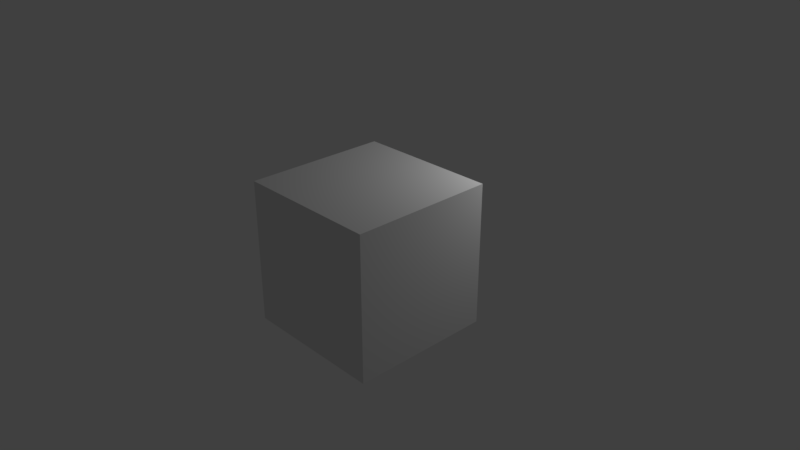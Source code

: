 # Source: textured_cube.blend  (saved by Blender 2.79.0; exported with 4.5.12 LTS)
import bpy
from mathutils import Matrix  # noqa: F401  (used for matrix-valued properties, if any)

bpy.ops.wm.read_factory_settings(use_empty=True)
scene = bpy.context.scene
scene.name = 'Scene'

# ---- collections
col_collection_1 = bpy.data.collections.new('Collection 1'); scene.collection.children.link(col_collection_1)

# ---- materials (node trees are filled in below, after node groups)
mat_material = bpy.data.materials.new('Material')
mat_material.alpha_threshold = 0.0
mat_material.use_transparent_shadow = False
mat_material.preview_render_type = 'CUBE'
mat_material.roughness = 0.5
mat_material.line_color = (0.0, 0.0, 0.0, 1.0)

# ---- material node trees

# ---- world
world_world = bpy.data.worlds.new('World'); scene.world = world_world
world_world.color = (0.05088, 0.05088, 0.05088)
world_world.use_sun_shadow = False
world_world.sun_shadow_jitter_overblur = 0.0
world_world.cycles.sampling_method = 'MANUAL'

# ---- cameras
cam_camera = bpy.data.cameras.new('Camera')
cam_camera.clip_end = 100.0
cam_camera.lens = 35.0
cam_camera.sensor_width = 32.0
cam_camera.sensor_height = 18.0
cam_camera.ortho_scale = 7.314
cam_camera.dof.focus_distance = 0.0
cam_camera.dof.aperture_fstop = 128.0

# ---- lights
light_lamp = bpy.data.lights.new('Lamp', 'POINT')
light_lamp.transmission_factor = 0.0
light_lamp.cutoff_distance = 30.0
light_lamp.energy = 100.0
light_lamp.shadow_buffer_clip_start = 1.001
light_lamp.shadow_soft_size = 0.1
light_lamp.shadow_maximum_resolution = 0.006
light_lamp.use_absolute_resolution = True

# ---- meshes
me_cube = bpy.data.meshes.new('Cube')
me_cube.from_pydata([(1.0, 1.0, -1.0), (1.0, -1.0, -1.0), (-1.0, -1.0, -1.0), (-1.0, 1.0, -1.0), (1.0, 1.0, 1.0), (1.0, -1.0, 1.0), (-1.0, -1.0, 1.0), (-1.0, 1.0, 1.0)], [], [(0, 1, 2, 3), (4, 7, 6, 5), (0, 4, 5, 1), (1, 5, 6, 2), (2, 6, 7, 3), (4, 0, 3, 7)])
_uv = me_cube.uv_layers.new(name='UVMap')
_uv.uv.foreach_set('vector', [0.663, 1.009, 0.6628, 0.4946, 1.001, 0.4944, 1.001, 1.008, -0.001594, 0.5009, 0.3419, 0.5009, 0.3419, 1.001, -0.001594, 1.001, 0.6744, -0.0005548, 0.6744, 0.5117, 0.3279, 0.5117, 0.3279, -0.0005548, 0.3412, 0.006711, 0.3412, 0.5079, 0.002558, 0.5079, 0.002558, 0.006711, -1.002, -0.0001657, -1.002, 0.5114, -1.338, 0.5114, -1.338, -0.0001657, 0.3332, 0.9981, 0.3334, 0.4996, 0.6705, 0.5, 0.6703, 0.9984])
me_cube.materials.append(mat_material)
me_cube.use_remesh_preserve_volume = False
me_cube.use_remesh_preserve_attributes = False
me_cube.use_mirror_vertex_groups = False
me_cube.update()

# ---- objects
ob_cube = bpy.data.objects.new('Cube', me_cube)
ob_lamp = bpy.data.objects.new('Lamp', light_lamp)
ob_camera = bpy.data.objects.new('Camera', cam_camera)

# ---- transforms, parenting, visibility, modifiers, constraints
ob_cube.location = (0.0, 0.0, 0.0)
ob_cube.lock_rotations_4d = False
ob_cube.empty_display_type = 'ARROWS'
ob_cube.lineart.crease_threshold = 0.0
ob_lamp.location = (1.627, 2.42, 2.3)
ob_lamp.rotation_euler = (0.6503, 0.05522, 1.866)
ob_lamp.lock_rotations_4d = False
ob_lamp.empty_display_type = 'ARROWS'
ob_lamp.color = (0.0, 0.0, 0.0, 0.0)
ob_lamp.hide_select = True
ob_lamp.lineart.crease_threshold = 0.0
ob_camera.location = (7.481, -6.508, 5.344)
ob_camera.rotation_euler = (1.109, 0.0, 0.8149)
ob_camera.lock_rotations_4d = False
ob_camera.empty_display_type = 'ARROWS'
ob_camera.color = (0.0, 0.0, 0.0, 0.0)
ob_camera.display_type = 'WIRE'
ob_camera.lineart.crease_threshold = 0.0

# ---- collection membership
col_collection_1.objects.link(ob_cube)
col_collection_1.objects.link(ob_lamp)
col_collection_1.objects.link(ob_camera)

# ---- scene / render settings (as saved in the file)
scene.camera = ob_camera
scene.frame_start = 1; scene.frame_end = 250; scene.frame_set(1)
scene.render.engine = 'BLENDER_EEVEE_NEXT'
scene.render.resolution_percentage = 50
scene.render.dither_intensity = 0.0
scene.cycles.use_denoising = False
scene.cycles.samples = 128
scene.cycles.sampling_pattern = 'TABULATED_SOBOL'
scene.cycles.use_adaptive_sampling = False
scene.cycles.use_light_tree = False
scene.cycles.blur_glossy = 0.0
scene.cycles.sample_clamp_indirect = 0.0
scene.view_settings.view_transform = 'Standard'
bpy.context.view_layer.update()
